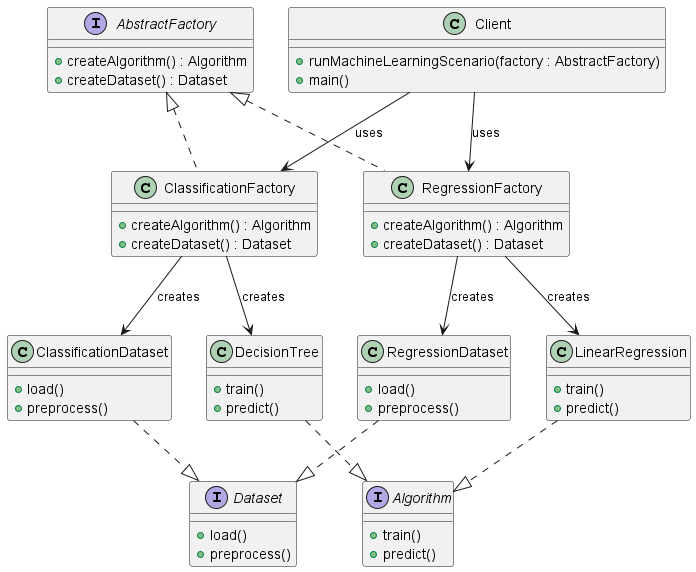

The diagram above was rendered by PlantUML. Its source (embedded in the PNG):
@startuml

' Define Interfaces for Abstract Products
interface Algorithm {
    +train()
    +predict()
}
interface Dataset {
    +load()
    +preprocess()
}

' Define Concrete Products
class LinearRegression {
    +train()
    +predict()
}
class DecisionTree {
    +train()
    +predict()
}
class RegressionDataset {
    +load()
    +preprocess()
}
class ClassificationDataset {
    +load()
    +preprocess()
}

' Define Abstract Factory Interface
interface AbstractFactory {
    +createAlgorithm() : Algorithm
    +createDataset() : Dataset
}

' Define Concrete Factories
class RegressionFactory {
    +createAlgorithm() : Algorithm
    +createDataset() : Dataset
}
class ClassificationFactory {
    +createAlgorithm() : Algorithm
    +createDataset() : Dataset
}

' Define Client
class Client {
    +runMachineLearningScenario(factory : AbstractFactory)
    +main()
}

' Define Relationships between Abstract Factory and Concrete Factories
AbstractFactory <|.. RegressionFactory
AbstractFactory <|.. ClassificationFactory

' Define Relationships between Concrete Factories and Concrete Products
RegressionFactory -down-> LinearRegression : creates
RegressionFactory -down-> RegressionDataset : creates
ClassificationFactory -down-> DecisionTree : creates
ClassificationFactory -down-> ClassificationDataset : creates

' Define Relationships between Interfaces and their Implementations
Algorithm <|.up. LinearRegression
Algorithm <|.up. DecisionTree
Dataset <|.up. RegressionDataset
Dataset <|.up. ClassificationDataset

Client -down-> RegressionFactory : uses
Client -down-> ClassificationFactory : uses

@enduml